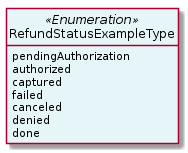

The diagram above was rendered by PlantUML. Its source (embedded in the PNG):
@startuml
hide circle
hide methods
hide stereotype
show <<Enumeration>> stereotype
skinparam class {
   BackgroundColor<<Enumeration>> #E6F5F7
   BackgroundColor<<Ref>> #FFFFE0
   BackgroundColor<<Pivot>> #FFFFFFF
   BackgroundColor<<SimpleType>> #E2F0DA
   BackgroundColor #FCF2E3
}

class RefundStatusExampleType <<Enumeration>> {
    pendingAuthorization
    authorized
    captured
    failed
    canceled
    denied
    done
}


@enduml